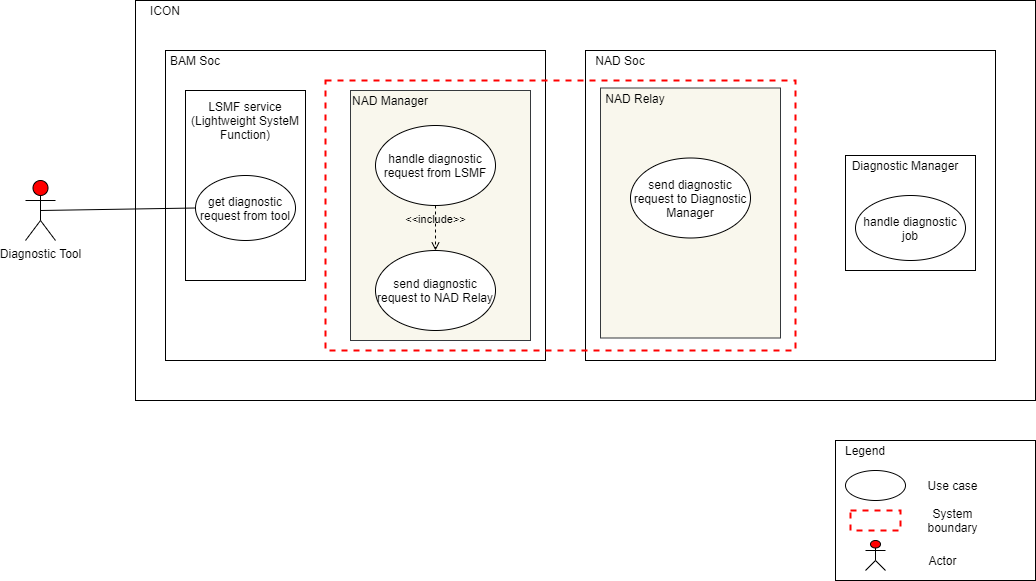

The diagram above was exported from draw.io. Its source (the exported page's mxGraphModel, read from the mxfile embedded in the PNG):
<mxGraphModel dx="572" dy="822" grid="1" gridSize="10" guides="1" tooltips="1" connect="1" arrows="1" fold="1" page="1" pageScale="1" pageWidth="850" pageHeight="1100" math="0" shadow="0">
  <root>
    <mxCell id="Xa5zSqg6zmUXAwr3IGvP-0" />
    <mxCell id="Xa5zSqg6zmUXAwr3IGvP-1" parent="Xa5zSqg6zmUXAwr3IGvP-0" />
    <mxCell id="Xa5zSqg6zmUXAwr3IGvP-2" value="Diagnostic Tool" style="shape=umlActor;verticalLabelPosition=bottom;verticalAlign=top;html=1;outlineConnect=0;fillColor=#FF0000;" parent="Xa5zSqg6zmUXAwr3IGvP-1" vertex="1">
      <mxGeometry x="1590" y="1240" width="30" height="60" as="geometry" />
    </mxCell>
    <mxCell id="Xa5zSqg6zmUXAwr3IGvP-22" value="" style="rounded=0;whiteSpace=wrap;html=1;strokeWidth=1;fillColor=none;" parent="Xa5zSqg6zmUXAwr3IGvP-1" vertex="1">
      <mxGeometry x="2400" y="1500" width="200" height="140" as="geometry" />
    </mxCell>
    <mxCell id="Xa5zSqg6zmUXAwr3IGvP-23" value="" style="ellipse;whiteSpace=wrap;html=1;strokeColor=#000000;strokeWidth=1;fillColor=none;" parent="Xa5zSqg6zmUXAwr3IGvP-1" vertex="1">
      <mxGeometry x="2410" y="1530" width="60" height="30" as="geometry" />
    </mxCell>
    <mxCell id="Xa5zSqg6zmUXAwr3IGvP-24" value="Use case" style="text;html=1;strokeColor=none;fillColor=none;align=center;verticalAlign=middle;whiteSpace=wrap;rounded=0;" parent="Xa5zSqg6zmUXAwr3IGvP-1" vertex="1">
      <mxGeometry x="2485" y="1535" width="65" height="20" as="geometry" />
    </mxCell>
    <mxCell id="Xa5zSqg6zmUXAwr3IGvP-25" value="" style="rounded=0;whiteSpace=wrap;html=1;fillColor=none;strokeColor=#FF0000;dashed=1;strokeWidth=2;" parent="Xa5zSqg6zmUXAwr3IGvP-1" vertex="1">
      <mxGeometry x="2415" y="1570" width="50" height="20" as="geometry" />
    </mxCell>
    <mxCell id="Xa5zSqg6zmUXAwr3IGvP-26" value="System boundary" style="text;html=1;strokeColor=none;fillColor=none;align=center;verticalAlign=middle;whiteSpace=wrap;rounded=0;" parent="Xa5zSqg6zmUXAwr3IGvP-1" vertex="1">
      <mxGeometry x="2485" y="1570" width="65" height="20" as="geometry" />
    </mxCell>
    <mxCell id="Xa5zSqg6zmUXAwr3IGvP-27" value="" style="shape=umlActor;verticalLabelPosition=bottom;verticalAlign=top;html=1;outlineConnect=0;fillColor=#FF0000;" parent="Xa5zSqg6zmUXAwr3IGvP-1" vertex="1">
      <mxGeometry x="2430" y="1600" width="20" height="30" as="geometry" />
    </mxCell>
    <mxCell id="Xa5zSqg6zmUXAwr3IGvP-28" value="Actor" style="text;html=1;strokeColor=none;fillColor=none;align=center;verticalAlign=middle;whiteSpace=wrap;rounded=0;" parent="Xa5zSqg6zmUXAwr3IGvP-1" vertex="1">
      <mxGeometry x="2475" y="1610" width="65" height="20" as="geometry" />
    </mxCell>
    <mxCell id="Xa5zSqg6zmUXAwr3IGvP-29" value="Legend" style="text;html=1;strokeColor=none;fillColor=none;align=center;verticalAlign=middle;whiteSpace=wrap;rounded=0;" parent="Xa5zSqg6zmUXAwr3IGvP-1" vertex="1">
      <mxGeometry x="2410" y="1500" width="40" height="20" as="geometry" />
    </mxCell>
    <mxCell id="TrtcIF38HcR4p8NtH9US-4" value="" style="rounded=0;whiteSpace=wrap;html=1;" parent="Xa5zSqg6zmUXAwr3IGvP-1" vertex="1">
      <mxGeometry x="1700" y="1060" width="900" height="400" as="geometry" />
    </mxCell>
    <mxCell id="TrtcIF38HcR4p8NtH9US-5" value="" style="rounded=0;whiteSpace=wrap;html=1;" parent="Xa5zSqg6zmUXAwr3IGvP-1" vertex="1">
      <mxGeometry x="1730" y="1110" width="380" height="310" as="geometry" />
    </mxCell>
    <mxCell id="TrtcIF38HcR4p8NtH9US-6" value="" style="rounded=0;whiteSpace=wrap;html=1;" parent="Xa5zSqg6zmUXAwr3IGvP-1" vertex="1">
      <mxGeometry x="2150" y="1110" width="410" height="310" as="geometry" />
    </mxCell>
    <mxCell id="TrtcIF38HcR4p8NtH9US-7" value="ICON" style="text;html=1;strokeColor=none;fillColor=none;align=center;verticalAlign=middle;whiteSpace=wrap;rounded=0;" parent="Xa5zSqg6zmUXAwr3IGvP-1" vertex="1">
      <mxGeometry x="1710" y="1060" width="40" height="20" as="geometry" />
    </mxCell>
    <mxCell id="TrtcIF38HcR4p8NtH9US-8" value="BAM Soc" style="text;html=1;strokeColor=none;fillColor=none;align=center;verticalAlign=middle;whiteSpace=wrap;rounded=0;" parent="Xa5zSqg6zmUXAwr3IGvP-1" vertex="1">
      <mxGeometry x="1730" y="1110" width="60" height="20" as="geometry" />
    </mxCell>
    <mxCell id="TrtcIF38HcR4p8NtH9US-9" value="NAD Soc" style="text;html=1;strokeColor=none;fillColor=none;align=center;verticalAlign=middle;whiteSpace=wrap;rounded=0;" parent="Xa5zSqg6zmUXAwr3IGvP-1" vertex="1">
      <mxGeometry x="2155" y="1110" width="60" height="20" as="geometry" />
    </mxCell>
    <mxCell id="TrtcIF38HcR4p8NtH9US-16" style="edgeStyle=orthogonalEdgeStyle;rounded=0;orthogonalLoop=1;jettySize=auto;html=1;exitX=0.5;exitY=1;exitDx=0;exitDy=0;" parent="Xa5zSqg6zmUXAwr3IGvP-1" edge="1">
      <mxGeometry relative="1" as="geometry">
        <mxPoint x="2200" y="1160" as="sourcePoint" />
        <mxPoint x="2200" y="1160" as="targetPoint" />
      </mxGeometry>
    </mxCell>
    <mxCell id="TrtcIF38HcR4p8NtH9US-17" value="" style="rounded=0;whiteSpace=wrap;html=1;" parent="Xa5zSqg6zmUXAwr3IGvP-1" vertex="1">
      <mxGeometry x="1750" y="1150" width="120" height="190" as="geometry" />
    </mxCell>
    <mxCell id="TrtcIF38HcR4p8NtH9US-18" value="LSMF service&lt;br&gt;(Lightweight SysteM Function)" style="text;html=1;strokeColor=none;fillColor=none;align=center;verticalAlign=middle;whiteSpace=wrap;rounded=0;" parent="Xa5zSqg6zmUXAwr3IGvP-1" vertex="1">
      <mxGeometry x="1750" y="1170" width="120" height="20" as="geometry" />
    </mxCell>
    <mxCell id="TrtcIF38HcR4p8NtH9US-19" value="get diagnostic request from tool" style="ellipse;whiteSpace=wrap;html=1;" parent="Xa5zSqg6zmUXAwr3IGvP-1" vertex="1">
      <mxGeometry x="1760" y="1235" width="100" height="65" as="geometry" />
    </mxCell>
    <mxCell id="TrtcIF38HcR4p8NtH9US-20" value="" style="rounded=0;whiteSpace=wrap;html=1;fillColor=none;strokeColor=#FF0000;dashed=1;strokeWidth=2;" parent="Xa5zSqg6zmUXAwr3IGvP-1" vertex="1">
      <mxGeometry x="1890" y="1140" width="470" height="270" as="geometry" />
    </mxCell>
    <mxCell id="TrtcIF38HcR4p8NtH9US-22" value="" style="rounded=0;whiteSpace=wrap;html=1;strokeColor=#000000;strokeWidth=1;fillColor=none;" parent="Xa5zSqg6zmUXAwr3IGvP-1" vertex="1">
      <mxGeometry x="2410" y="1215" width="130" height="115" as="geometry" />
    </mxCell>
    <mxCell id="TrtcIF38HcR4p8NtH9US-23" value="Diagnostic Manager" style="text;html=1;strokeColor=none;fillColor=none;align=center;verticalAlign=middle;whiteSpace=wrap;rounded=0;" parent="Xa5zSqg6zmUXAwr3IGvP-1" vertex="1">
      <mxGeometry x="2410" y="1215" width="120" height="20" as="geometry" />
    </mxCell>
    <mxCell id="TrtcIF38HcR4p8NtH9US-24" value="handle diagnostic job" style="ellipse;whiteSpace=wrap;html=1;" parent="Xa5zSqg6zmUXAwr3IGvP-1" vertex="1">
      <mxGeometry x="2420" y="1255" width="110" height="65" as="geometry" />
    </mxCell>
    <mxCell id="TrtcIF38HcR4p8NtH9US-25" value="" style="rounded=0;whiteSpace=wrap;html=1;fillColor=#f9f7ed;strokeColor=#36393d;" parent="Xa5zSqg6zmUXAwr3IGvP-1" vertex="1">
      <mxGeometry x="1915" y="1150" width="180" height="250" as="geometry" />
    </mxCell>
    <mxCell id="TrtcIF38HcR4p8NtH9US-26" value="handle diagnostic request from LSMF" style="ellipse;whiteSpace=wrap;html=1;" parent="Xa5zSqg6zmUXAwr3IGvP-1" vertex="1">
      <mxGeometry x="1940" y="1185" width="120" height="80" as="geometry" />
    </mxCell>
    <mxCell id="TrtcIF38HcR4p8NtH9US-27" value="send diagnostic request to NAD Relay" style="ellipse;whiteSpace=wrap;html=1;" parent="Xa5zSqg6zmUXAwr3IGvP-1" vertex="1">
      <mxGeometry x="1940" y="1310" width="120" height="80" as="geometry" />
    </mxCell>
    <mxCell id="TrtcIF38HcR4p8NtH9US-28" value="NAD Manager" style="text;html=1;strokeColor=none;fillColor=none;align=center;verticalAlign=middle;whiteSpace=wrap;rounded=0;" parent="Xa5zSqg6zmUXAwr3IGvP-1" vertex="1">
      <mxGeometry x="1905" y="1150" width="100" height="20" as="geometry" />
    </mxCell>
    <mxCell id="TrtcIF38HcR4p8NtH9US-50" value="" style="rounded=0;whiteSpace=wrap;html=1;fillColor=#f9f7ed;strokeColor=#36393d;" parent="Xa5zSqg6zmUXAwr3IGvP-1" vertex="1">
      <mxGeometry x="2165" y="1147.5" width="180" height="250" as="geometry" />
    </mxCell>
    <mxCell id="TrtcIF38HcR4p8NtH9US-51" value="NAD Relay" style="text;html=1;strokeColor=none;fillColor=none;align=center;verticalAlign=middle;whiteSpace=wrap;rounded=0;" parent="Xa5zSqg6zmUXAwr3IGvP-1" vertex="1">
      <mxGeometry x="2150" y="1147.5" width="100" height="20" as="geometry" />
    </mxCell>
    <mxCell id="TrtcIF38HcR4p8NtH9US-52" value="send diagnostic request to Diagnostic Manager" style="ellipse;whiteSpace=wrap;html=1;" parent="Xa5zSqg6zmUXAwr3IGvP-1" vertex="1">
      <mxGeometry x="2195" y="1217.5" width="120" height="80" as="geometry" />
    </mxCell>
    <mxCell id="TrtcIF38HcR4p8NtH9US-53" value="" style="endArrow=none;html=1;entryX=0;entryY=0.5;entryDx=0;entryDy=0;exitX=0.5;exitY=0.5;exitDx=0;exitDy=0;exitPerimeter=0;" parent="Xa5zSqg6zmUXAwr3IGvP-1" source="Xa5zSqg6zmUXAwr3IGvP-2" target="TrtcIF38HcR4p8NtH9US-19" edge="1">
      <mxGeometry width="50" height="50" relative="1" as="geometry">
        <mxPoint x="1620" y="1268" as="sourcePoint" />
        <mxPoint x="2130" y="1050" as="targetPoint" />
      </mxGeometry>
    </mxCell>
    <mxCell id="PgLuZMRRrY8A3xXcg9SI-0" value="&amp;lt;&amp;lt;include&amp;gt;&amp;gt;" style="edgeStyle=none;html=1;endArrow=open;verticalAlign=bottom;dashed=1;labelBackgroundColor=none;exitX=0.5;exitY=1;exitDx=0;exitDy=0;" edge="1" parent="Xa5zSqg6zmUXAwr3IGvP-1" source="TrtcIF38HcR4p8NtH9US-26" target="TrtcIF38HcR4p8NtH9US-27">
      <mxGeometry width="160" relative="1" as="geometry">
        <mxPoint x="1970" y="1320" as="sourcePoint" />
        <mxPoint x="2130" y="1320" as="targetPoint" />
      </mxGeometry>
    </mxCell>
  </root>
</mxGraphModel>